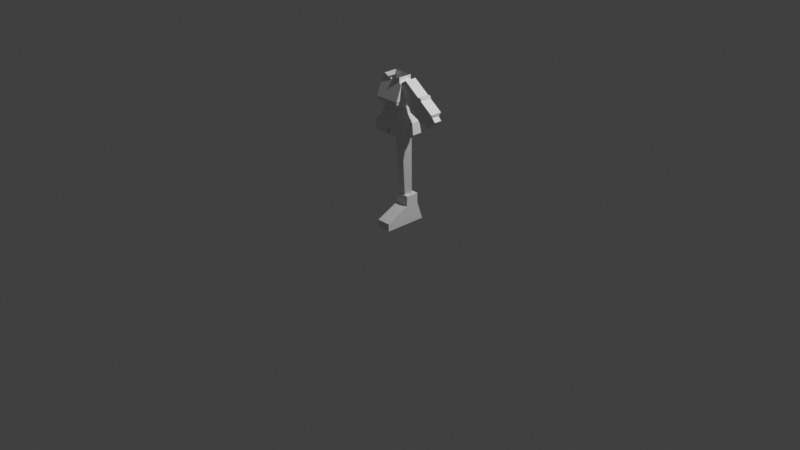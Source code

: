 # Source: low-poly-character.blend  (saved by Blender 4.4.32; exported with 4.5.12 LTS)
import bpy
from mathutils import Matrix  # noqa: F401  (used for matrix-valued properties, if any)

bpy.ops.wm.read_factory_settings(use_empty=True)
scene = bpy.context.scene
scene.name = 'Scene'

# ---- collections
col_collection = bpy.data.collections.new('Collection'); scene.collection.children.link(col_collection)

# ---- world
world_world = bpy.data.worlds.new('World'); scene.world = world_world
world_world.use_nodes = True; world_world.node_tree.nodes.clear()
_N = world_world.node_tree.nodes; _L = world_world.node_tree.links
n0 = _N.new('ShaderNodeOutputWorld'); n0.name = 'World Output'; n0.location = (300, 300)
n1 = _N.new('ShaderNodeBackground'); n1.name = 'Background'; n1.location = (10, 300)
n1.inputs[0].default_value = (0.05088, 0.05088, 0.05088, 1.0)
_L.new(n1.outputs[0], n0.inputs[0])
n0.is_active_output = True
world_world.color = (0.05088, 0.05088, 0.05088)
world_world.sun_shadow_jitter_overblur = 0.0

# ---- cameras
cam_camera = bpy.data.cameras.new('Camera')
cam_camera.clip_end = 100.0
cam_camera.ortho_scale = 7.314

# ---- lights
light_light = bpy.data.lights.new('Light', 'POINT')
light_light.energy = 1000.0
light_light.shadow_soft_size = 0.1

# ---- meshes
me_cube_001 = bpy.data.meshes.new('Cube.001')
me_cube_001.from_pydata([(0.002242, -0.2853, 0.00726), (0.002242, -0.03443, 0.3076), (0.002242, 0.1756, 0.00726), (0.002242, 0.1053, 0.3079), (0.1522, -0.2853, 0.00726), (0.1522, -0.03443, 0.3076), (0.1522, 0.1756, 0.00726), (0.1522, 0.1053, 0.3079), (0.002242, -0.2853, 0.08699), (0.002242, 0.1462, 0.08699), (0.1522, 0.1462, 0.08699), (0.1522, -0.2853, 0.08699), (0.002242, -0.03816, 0.2008), (0.002242, 0.1073, 0.201), (0.1522, 0.1073, 0.201), (0.1522, -0.03816, 0.2008)], [], [(12, 1, 3, 13), (13, 3, 7, 14), (14, 7, 5, 15), (15, 5, 1, 12), (2, 6, 4, 0), (7, 3, 1, 5), (4, 11, 8, 0), (6, 10, 11, 4), (2, 9, 10, 6), (0, 8, 9, 2), (11, 15, 12, 8), (10, 14, 15, 11), (9, 13, 14, 10), (8, 12, 13, 9)])
_uv = me_cube_001.uv_layers.new(name='UVMap')
_uv.uv.foreach_set('vector', [0.5352, 0.0, 0.625, 0.0, 0.625, 0.25, 0.5352, 0.25, 0.5352, 0.25, 0.625, 0.25, 0.625, 0.5, 0.5352, 0.5, 0.5352, 0.5, 0.625, 0.5, 0.625, 0.75, 0.5352, 0.75, 0.5352, 0.75, 0.625, 0.75, 0.625, 1.0, 0.5352, 1.0, 0.125, 0.5, 0.375, 0.5, 0.375, 0.75, 0.125, 0.75, 0.625, 0.5, 0.875, 0.5, 0.875, 0.75, 0.625, 0.75, 0.375, 0.75, 0.4394, 0.75, 0.4394, 1.0, 0.375, 1.0, 0.375, 0.5, 0.4394, 0.5, 0.4394, 0.75, 0.375, 0.75, 0.375, 0.25, 0.4394, 0.25, 0.4394, 0.5, 0.375, 0.5, 0.375, 0.0, 0.4394, 0.0, 0.4394, 0.25, 0.375, 0.25, 0.4394, 0.75, 0.5352, 0.75, 0.5352, 1.0, 0.4394, 1.0, 0.4394, 0.5, 0.5352, 0.5, 0.5352, 0.75, 0.4394, 0.75, 0.4394, 0.25, 0.5352, 0.25, 0.5352, 0.5, 0.4394, 0.5, 0.4394, 0.0, 0.5352, 0.0, 0.5352, 0.25, 0.4394, 0.25])
me_cube_001.update()
me_cylinder = bpy.data.meshes.new('Cylinder')
me_cylinder.from_pydata([(0.07385, 0.09431, 0.3041), (0.09064, 0.08325, 0.9743), (0.1309, 0.04883, 0.3041), (0.1694, 0.006009, 0.9743), (0.1091, -0.02476, 0.3041), (0.1393, -0.09192, 0.9743), (0.0386, -0.02476, 0.3041), (0.04196, -0.09192, 0.9743), (0.01682, 0.04883, 0.3041), (0.01188, 0.006009, 0.9743), (0.08245, 0.07079, 0.6473), (0.1506, 0.0269, 0.6473), (0.1246, -0.05915, 0.6473), (0.04032, -0.05915, 0.6473), (0.01429, 0.0269, 0.6473)], [], [(10, 1, 3, 11), (11, 3, 5, 12), (12, 5, 7, 13), (13, 7, 9, 14), (14, 9, 1, 10), (8, 14, 10, 0), (6, 13, 14, 8), (4, 12, 13, 6), (2, 11, 12, 4), (0, 10, 11, 2)])
_uv = me_cylinder.uv_layers.new(name='UVMap')
_uv.uv.foreach_set('vector', [1.0, 0.5121, 1.0, 1.0, 0.8, 1.0, 0.8, 0.5121, 0.8, 0.5121, 0.8, 1.0, 0.6, 1.0, 0.6, 0.5121, 0.6, 0.5121, 0.6, 1.0, 0.4, 1.0, 0.4, 0.5121, 0.4, 0.5121, 0.4, 1.0, 0.2, 1.0, 0.2, 0.5121, 0.2, 0.5121, 0.2, 1.0, 2.98e-08, 1.0, 2.98e-08, 0.5121, 0.2, 0.0, 0.2, 0.5121, 2.98e-08, 0.5121, 2.98e-08, 0.0, 0.4, 0.0, 0.4, 0.5121, 0.2, 0.5121, 0.2, 0.0, 0.6, 0.0, 0.6, 0.5121, 0.4, 0.5121, 0.4, 0.0, 0.8, 0.0, 0.8, 0.5121, 0.6, 0.5121, 0.6, 0.0, 1.0, 0.0, 1.0, 0.5121, 0.8, 0.5121, 0.8, 0.0])
me_cylinder.update()
me_cube_002 = bpy.data.meshes.new('Cube.002')
me_cube_002.from_pydata([(0.0, 0.1077, 1.074), (0.0, -0.1411, 1.074), (0.171, -0.1411, 1.074), (0.171, 0.1077, 1.074), (0.1923, -0.1411, 0.9602), (0.08614, -0.1201, 1.217), (0.1923, 0.112, 0.9602), (0.08614, 0.0439, 1.217), (0.0, 0.0439, 1.217), (0.0, -0.1201, 1.217), (3.025e-18, 0.04948, 1.159), (2.613e-18, -0.1188, 1.158), (0.108, -0.1188, 1.158), (0.108, 0.04948, 1.159), (0.008672, 0.1077, 1.074), (0.008672, -0.1411, 1.074), (0.004369, 0.0439, 1.217), (0.009753, -0.1411, 0.9602), (0.009753, 0.112, 0.9602), (0.004369, -0.1201, 1.217), (0.00548, -0.1188, 1.158), (0.00548, 0.04948, 1.159), (0.1807, 0.1097, 1.022), (0.1807, -0.1411, 1.022), (0.0, -0.1411, 1.022), (0.0, 0.1097, 1.022), (0.009165, -0.1411, 1.022), (0.009165, 0.1097, 1.022)], [], [(3, 13, 12, 2), (21, 16, 7, 13), (13, 7, 5, 12), (15, 20, 11, 1), (18, 6, 4, 17), (27, 14, 3, 22), (16, 8, 9, 19), (22, 3, 2, 23), (20, 19, 9, 11), (26, 15, 1, 24), (14, 21, 13, 3), (0, 10, 21, 14), (23, 2, 15, 26), (12, 5, 19, 20), (7, 16, 19, 5), (25, 0, 14, 27), (2, 12, 20, 15), (10, 8, 16, 21), (27, 18, 17, 26), (4, 23, 26, 17), (26, 24, 25, 27), (6, 22, 23, 4), (18, 27, 22, 6)])
_uv = me_cube_002.uv_layers.new(name='UVMap')
_uv.uv.foreach_set('vector', [0.4861, 0.5, 0.5556, 0.5, 0.5556, 0.75, 0.4861, 0.75, 0.5556, 0.3813, 0.625, 0.3813, 0.625, 0.5, 0.5556, 0.5, 0.5556, 0.5, 0.625, 0.5, 0.625, 0.75, 0.5556, 0.75, 0.4861, 0.8687, 0.5556, 0.8687, 0.5556, 0.875, 0.4861, 0.875, 0.2563, 0.5, 0.375, 0.5, 0.375, 0.75, 0.2563, 0.75, 0.4354, 0.3813, 0.4861, 0.3813, 0.4861, 0.5, 0.4354, 0.5, 0.7437, 0.5, 0.75, 0.5, 0.75, 0.75, 0.7437, 0.75, 0.4354, 0.5, 0.4861, 0.5, 0.4861, 0.75, 0.4354, 0.75, 0.5556, 0.8687, 0.625, 0.8687, 0.625, 0.875, 0.5556, 0.875, 0.4354, 0.8687, 0.4861, 0.8687, 0.4861, 0.875, 0.4354, 0.875, 0.4861, 0.3813, 0.5556, 0.3813, 0.5556, 0.5, 0.4861, 0.5, 0.4861, 0.375, 0.5556, 0.375, 0.5556, 0.3813, 0.4861, 0.3813, 0.4354, 0.75, 0.4861, 0.75, 0.4861, 0.8687, 0.4354, 0.8687, 0.5556, 0.75, 0.625, 0.75, 0.625, 0.8687, 0.5556, 0.8687, 0.625, 0.5, 0.7437, 0.5, 0.7437, 0.75, 0.625, 0.75, 0.4354, 0.375, 0.4861, 0.375, 0.4861, 0.3813, 0.4354, 0.3813, 0.4861, 0.75, 0.5556, 0.75, 0.5556, 0.8687, 0.4861, 0.8687, 0.5556, 0.375, 0.625, 0.375, 0.625, 0.3813, 0.5556, 0.3813, 0.4354, 0.3813, 0.375, 0.3813, 0.375, 0.8687, 0.4354, 0.8687, 0.375, 0.75, 0.4354, 0.75, 0.4354, 0.8687, 0.375, 0.8687, 0.4354, 0.8687, 0.4354, 0.875, 0.4354, 0.375, 0.4354, 0.3813, 0.375, 0.5, 0.4354, 0.5, 0.4354, 0.75, 0.375, 0.75, 0.375, 0.3813, 0.4354, 0.3813, 0.4354, 0.5, 0.375, 0.5])
me_cube_002.update()
me_cube_003 = bpy.data.meshes.new('Cube.003')
me_cube_003.from_pydata([(0.07819, -0.1066, 1.213), (0.0896, -0.1313, 1.288), (0.07819, 0.03002, 1.213), (0.0896, 0.06293, 1.288), (0.1264, 0.07996, 1.287), (0.1264, -0.153, 1.287), (0.1264, 0.07996, 1.307), (0.1264, -0.153, 1.307), (-0.0896, 0.06293, 1.288), (0.0896, 0.06293, 1.288), (-0.1264, 0.07996, 1.287), (0.1264, 0.07996, 1.287), (-0.1264, 0.07996, 1.307), (0.1264, 0.07996, 1.307), (0.1347, 0.0918, 1.32), (0.1347, -0.1607, 1.32), (0.0, -0.09355, 1.498), (0.1021, -0.09355, 1.547), (0.1021, 0.05482, 1.497), (0.1021, -0.09355, 1.497), (0.1349, 0.06905, 1.479), (0.1349, -0.1009, 1.479), (0.1021, 0.05482, 1.547), (0.0, 0.05482, 1.547), (0.0, 0.03002, 1.213), (0.0, 0.06293, 1.288), (0.0, -0.1066, 1.213), (0.0, -0.1313, 1.288), (0.0, -0.153, 1.287), (0.0, 0.07996, 1.307), (0.0, -0.153, 1.307), (0.0, 0.0918, 1.32), (0.0, -0.1607, 1.32), (0.0, 0.05482, 1.497), (0.0, -0.09355, 1.497), (0.0, 0.06905, 1.479), (0.0, -0.1009, 1.479)], [], [(24, 25, 3, 2), (2, 3, 1, 0), (24, 2, 0, 26), (5, 4, 6, 7), (1, 3, 4, 5), (27, 1, 5, 28), (30, 7, 15, 32), (28, 5, 7, 30), (21, 20, 18, 19), (9, 8, 10, 11), (11, 10, 12, 13), (7, 6, 14, 15), (36, 21, 19, 34), (32, 15, 21, 36), (15, 14, 20, 21), (14, 31, 35, 20), (20, 35, 33, 18), (18, 33, 23, 22), (19, 18, 22, 17), (6, 29, 31, 14), (34, 19, 17, 16), (0, 1, 27, 26)])
_uv = me_cube_003.uv_layers.new(name='UVMap')
_uv.uv.foreach_set('vector', [0.375, 0.375, 0.625, 0.375, 0.625, 0.5, 0.375, 0.5, 0.375, 0.5, 0.625, 0.5, 0.625, 0.75, 0.375, 0.75, 0.25, 0.5, 0.375, 0.5, 0.375, 0.75, 0.25, 0.75, 0.625, 0.75, 0.625, 0.5, 0.625, 0.5, 0.625, 0.75, 0.625, 0.75, 0.625, 0.5, 0.625, 0.5, 0.625, 0.75, 0.625, 0.875, 0.625, 0.75, 0.625, 0.75, 0.625, 0.875, 0.625, 0.875, 0.625, 0.75, 0.625, 0.75, 0.625, 0.875, 0.625, 0.875, 0.625, 0.75, 0.625, 0.75, 0.625, 0.875, 0.625, 0.75, 0.625, 0.5, 0.625, 0.5, 0.625, 0.75, 0.625, 0.5, 0.625, 0.25, 0.625, 0.25, 0.625, 0.5, 0.625, 0.5, 0.625, 0.25, 0.625, 0.25, 0.625, 0.5, 0.625, 0.75, 0.625, 0.5, 0.625, 0.5, 0.625, 0.75, 0.625, 0.875, 0.625, 0.75, 0.625, 0.75, 0.625, 0.875, 0.625, 0.875, 0.625, 0.75, 0.625, 0.75, 0.625, 0.875, 0.625, 0.75, 0.625, 0.5, 0.625, 0.5, 0.625, 0.75, 0.0, 0.0, 0.0, 0.0, 0.0, 0.0, 0.0, 0.0, 0.0, 0.0, 0.0, 0.0, 0.0, 0.0, 0.0, 0.0, 0.0, 0.0, 0.0, 0.0, 0.0, 0.0, 0.0, 0.0, 0.625, 0.75, 0.625, 0.5, 0.625, 0.5, 0.625, 0.75, 0.0, 0.0, 0.0, 0.0, 0.0, 0.0, 0.0, 0.0, 0.625, 0.875, 0.625, 0.75, 0.625, 0.75, 0.625, 0.875, 0.375, 0.75, 0.625, 0.75, 0.625, 0.875, 0.375, 0.875])
me_cube_003.update()
me_cube_004 = bpy.data.meshes.new('Cube.004')
me_cube_004.from_pydata([(0.4476, -0.06135, 1.112), (0.09832, -0.08383, 1.479), (0.4476, 0.0229, 1.112), (0.09832, 0.04538, 1.479), (0.5501, -0.06135, 1.205), (0.1755, -0.08383, 1.53), (0.5501, 0.0229, 1.205), (0.1755, 0.04538, 1.53), (0.416, -0.06135, 1.158), (0.416, 0.0229, 1.158), (0.5152, 0.0229, 1.243), (0.5152, -0.06135, 1.243), (0.3712, -0.08383, 1.158), (0.3712, 0.04538, 1.158), (0.5221, 0.04538, 1.277), (0.5221, -0.08383, 1.277), (0.23, -0.08383, 1.324), (0.23, 0.04538, 1.324), (0.3444, 0.04538, 1.407), (0.3444, -0.08383, 1.407), (0.263, 0.04538, 1.285), (0.3859, 0.04538, 1.376), (0.3859, -0.08383, 1.376), (0.263, -0.08383, 1.285), (0.2473, -0.08383, 1.304), (0.2473, 0.04538, 1.304), (0.3798, 0.04538, 1.404), (0.3798, -0.08383, 1.404)], [], [(16, 1, 3, 17), (17, 3, 7, 18), (18, 7, 5, 19), (19, 5, 1, 16), (2, 6, 4, 0), (7, 3, 1, 5), (4, 11, 8, 0), (6, 10, 11, 4), (2, 9, 10, 6), (0, 8, 9, 2), (11, 15, 12, 8), (10, 14, 15, 11), (9, 13, 14, 10), (8, 12, 13, 9), (27, 19, 16, 24), (26, 18, 19, 27), (25, 17, 18, 26), (24, 16, 17, 25), (12, 23, 20, 13), (13, 20, 21, 14), (14, 21, 22, 15), (15, 22, 23, 12), (23, 24, 25, 20), (20, 25, 26, 21), (21, 26, 27, 22), (22, 27, 24, 23)])
_uv = me_cube_004.uv_layers.new(name='UVMap')
_uv.uv.foreach_set('vector', [0.5254, 0.0, 0.625, 0.0, 0.625, 0.25, 0.5254, 0.25, 0.5254, 0.25, 0.625, 0.25, 0.625, 0.5, 0.5254, 0.5, 0.5254, 0.5, 0.625, 0.5, 0.625, 0.75, 0.5254, 0.75, 0.5254, 0.75, 0.625, 0.75, 0.625, 1.0, 0.5254, 1.0, 0.125, 0.5, 0.375, 0.5, 0.375, 0.75, 0.125, 0.75, 0.625, 0.5, 0.875, 0.5, 0.875, 0.75, 0.625, 0.75, 0.375, 0.75, 0.4027, 0.75, 0.4027, 1.0, 0.375, 1.0, 0.375, 0.5, 0.4027, 0.5, 0.4027, 0.75, 0.375, 0.75, 0.375, 0.25, 0.4027, 0.25, 0.4027, 0.5, 0.375, 0.5, 0.375, 0.0, 0.4027, 0.0, 0.4027, 0.25, 0.375, 0.25, 0.4027, 0.75, 0.4187, 0.75, 0.4187, 1.0, 0.4027, 1.0, 0.4027, 0.5, 0.4187, 0.5, 0.4187, 0.75, 0.4027, 0.75, 0.4027, 0.25, 0.4187, 0.25, 0.4187, 0.5, 0.4027, 0.5, 0.4027, 0.0, 0.4187, 0.0, 0.4187, 0.25, 0.4027, 0.25, 0.5124, 0.75, 0.5254, 0.75, 0.5254, 1.0, 0.5124, 1.0, 0.5124, 0.5, 0.5254, 0.5, 0.5254, 0.75, 0.5124, 0.75, 0.5124, 0.25, 0.5254, 0.25, 0.5254, 0.5, 0.5124, 0.5, 0.5124, 0.0, 0.5254, 0.0, 0.5254, 0.25, 0.5124, 0.25, 0.4187, 0.0, 0.5005, 0.0, 0.5005, 0.25, 0.4187, 0.25, 0.4187, 0.25, 0.5005, 0.25, 0.5005, 0.5, 0.4187, 0.5, 0.4187, 0.5, 0.5005, 0.5, 0.5005, 0.75, 0.4187, 0.75, 0.4187, 0.75, 0.5005, 0.75, 0.5005, 1.0, 0.4187, 1.0, 0.5005, 0.0, 0.5124, 0.0, 0.5124, 0.25, 0.5005, 0.25, 0.5005, 0.25, 0.5124, 0.25, 0.5124, 0.5, 0.5005, 0.5, 0.5005, 0.5, 0.5124, 0.5, 0.5124, 0.75, 0.5005, 0.75, 0.5005, 0.75, 0.5124, 0.75, 0.5124, 1.0, 0.5005, 1.0])
me_cube_004.update()
arm_metarig = bpy.data.armatures.new('metarig')  # bones are not reproduced

# ---- objects
ob_light = bpy.data.objects.new('Light', light_light)
ob_camera = bpy.data.objects.new('Camera', cam_camera)
ob_empty = bpy.data.objects.new('Empty', None)
ob_empty_001 = bpy.data.objects.new('Empty.001', None)
ob_metarig = bpy.data.objects.new('metarig', arm_metarig)
ob_cube = bpy.data.objects.new('Cube', me_cube_001)
ob_cylinder = bpy.data.objects.new('Cylinder', me_cylinder)
ob_cube_001 = bpy.data.objects.new('Cube.001', me_cube_002)
ob_cube_002 = bpy.data.objects.new('Cube.002', me_cube_003)
ob_cube_003 = bpy.data.objects.new('Cube.003', me_cube_004)

# ---- transforms, parenting, visibility, modifiers, constraints
ob_light.location = (4.076, 1.005, 5.904)
ob_light.rotation_euler = (0.6503, 0.05522, 1.866)
ob_light.lock_rotations_4d = False
ob_light.empty_display_type = 'ARROWS'
ob_light.color = (0.0, 0.0, 0.0, 0.0)
ob_light.lineart.crease_threshold = 0.0
ob_camera.location = (7.359, -6.926, 4.958)
ob_camera.rotation_euler = (1.109, 0.0, 0.8149)
ob_camera.lock_rotations_4d = False
ob_camera.empty_display_type = 'ARROWS'
ob_camera.color = (0.0, 0.0, 0.0, 0.0)
ob_camera.display_type = 'WIRE'
ob_camera.lineart.crease_threshold = 0.0
ob_empty.location = (-0.8407, 0.125, 1.023)
ob_empty.rotation_euler = (1.571, -0.0, 1.571)
ob_empty.scale = (0.4425, 0.4425, 0.4425)
ob_empty.empty_display_type = 'IMAGE'
ob_empty.empty_display_size = 5.0
ob_empty.use_empty_image_alpha = True
ob_empty.color = (1.0, 1.0, 1.0, 0.5)
ob_empty_001.location = (-0.01388, 0.9203, 1.023)
ob_empty_001.rotation_euler = (1.571, -0.0, 0.0)
ob_empty_001.scale = (0.4425, 0.4425, 0.4425)
ob_empty_001.empty_display_type = 'IMAGE'
ob_empty_001.empty_display_size = 5.0
ob_empty_001.use_empty_image_alpha = True
ob_empty_001.color = (1.0, 1.0, 1.0, 0.5)
ob_metarig.location = (0.0, 0.0, 0.0)
ob_cube.location = (0.0, 0.0, 0.0)
ob_cylinder.location = (0.0, 0.0, 0.0)
ob_cube_001.location = (0.0, 0.0, 0.0)
_m = ob_cube_001.modifiers.new('Mirror', 'MIRROR')
ob_cube_002.location = (0.0, 0.0, 0.0)
_m = ob_cube_002.modifiers.new('Mirror', 'MIRROR')
ob_cube_003.location = (0.0, 0.0, 0.0)

# ---- collection membership
col_collection.objects.link(ob_light)
col_collection.objects.link(ob_camera)
col_collection.objects.link(ob_empty)
col_collection.objects.link(ob_empty_001)
col_collection.objects.link(ob_metarig)
col_collection.objects.link(ob_cube)
col_collection.objects.link(ob_cylinder)
col_collection.objects.link(ob_cube_001)
col_collection.objects.link(ob_cube_002)
col_collection.objects.link(ob_cube_003)

# ---- scene / render settings (as saved in the file)
scene.camera = ob_camera
scene.frame_start = 1; scene.frame_end = 250; scene.frame_set(1)
scene.render.engine = 'BLENDER_EEVEE_NEXT'
scene.view_settings.view_transform = 'Standard'
bpy.context.view_layer.update()
